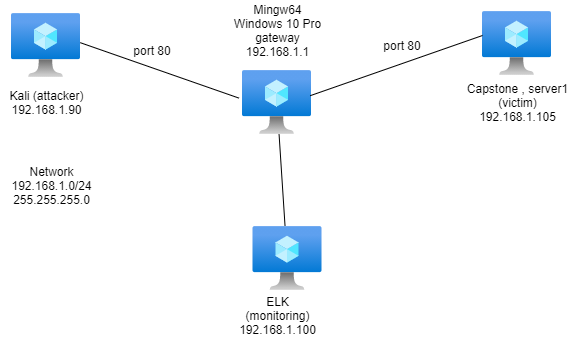

The diagram above was exported from draw.io. Its source (the exported page's mxGraphModel, read from the mxfile embedded in the PNG):
<mxGraphModel dx="1038" dy="491" grid="1" gridSize="10" guides="1" tooltips="1" connect="1" arrows="1" fold="1" page="1" pageScale="1" pageWidth="850" pageHeight="1100" math="0" shadow="0">
  <root>
    <mxCell id="0" />
    <mxCell id="1" parent="0" />
    <mxCell id="aXnEYXTgNUwO8_jYY0J0-1" value="" style="aspect=fixed;html=1;points=[];align=center;image;fontSize=12;image=img/lib/azure2/compute/Virtual_Machine.svg;" vertex="1" parent="1">
      <mxGeometry x="169" y="53" width="69" height="64" as="geometry" />
    </mxCell>
    <mxCell id="aXnEYXTgNUwO8_jYY0J0-2" value="" style="aspect=fixed;html=1;points=[];align=center;image;fontSize=12;image=img/lib/azure2/compute/Virtual_Machine.svg;" vertex="1" parent="1">
      <mxGeometry x="640" y="51" width="69" height="64" as="geometry" />
    </mxCell>
    <mxCell id="aXnEYXTgNUwO8_jYY0J0-3" value="" style="aspect=fixed;html=1;points=[];align=center;image;fontSize=12;image=img/lib/azure2/compute/Virtual_Machine.svg;" vertex="1" parent="1">
      <mxGeometry x="400" y="110" width="69" height="64" as="geometry" />
    </mxCell>
    <mxCell id="aXnEYXTgNUwO8_jYY0J0-4" value="" style="aspect=fixed;html=1;points=[];align=center;image;fontSize=12;image=img/lib/azure2/compute/Virtual_Machine.svg;" vertex="1" parent="1">
      <mxGeometry x="410.5" y="266" width="69" height="64" as="geometry" />
    </mxCell>
    <mxCell id="aXnEYXTgNUwO8_jYY0J0-8" value="" style="endArrow=none;html=1;exitX=0.464;exitY=-0.012;exitDx=0;exitDy=0;exitPerimeter=0;" edge="1" parent="1" source="aXnEYXTgNUwO8_jYY0J0-4" target="aXnEYXTgNUwO8_jYY0J0-3">
      <mxGeometry width="50" height="50" relative="1" as="geometry">
        <mxPoint x="400" y="280" as="sourcePoint" />
        <mxPoint x="443" y="170" as="targetPoint" />
      </mxGeometry>
    </mxCell>
    <mxCell id="aXnEYXTgNUwO8_jYY0J0-9" value="" style="endArrow=none;html=1;entryX=0;entryY=0.375;entryDx=0;entryDy=0;entryPerimeter=0;exitX=0.98;exitY=0.394;exitDx=0;exitDy=0;exitPerimeter=0;" edge="1" parent="1" source="aXnEYXTgNUwO8_jYY0J0-3" target="aXnEYXTgNUwO8_jYY0J0-2">
      <mxGeometry width="50" height="50" relative="1" as="geometry">
        <mxPoint x="400" y="280" as="sourcePoint" />
        <mxPoint x="450" y="230" as="targetPoint" />
      </mxGeometry>
    </mxCell>
    <mxCell id="aXnEYXTgNUwO8_jYY0J0-10" value="" style="endArrow=none;html=1;exitX=0.997;exitY=0.456;exitDx=0;exitDy=0;exitPerimeter=0;entryX=-0.052;entryY=0.431;entryDx=0;entryDy=0;entryPerimeter=0;" edge="1" parent="1" source="aXnEYXTgNUwO8_jYY0J0-1" target="aXnEYXTgNUwO8_jYY0J0-3">
      <mxGeometry width="50" height="50" relative="1" as="geometry">
        <mxPoint x="400" y="280" as="sourcePoint" />
        <mxPoint x="450" y="230" as="targetPoint" />
      </mxGeometry>
    </mxCell>
    <mxCell id="aXnEYXTgNUwO8_jYY0J0-11" value="Capstone , server1&lt;br&gt;(victim)&lt;br&gt;192.168.1.105" style="text;html=1;resizable=0;autosize=1;align=center;verticalAlign=middle;points=[];fillColor=none;strokeColor=none;rounded=0;" vertex="1" parent="1">
      <mxGeometry x="614.5" y="117" width="120" height="50" as="geometry" />
    </mxCell>
    <mxCell id="aXnEYXTgNUwO8_jYY0J0-12" value="ELK&lt;br&gt;(monitoring)&lt;br&gt;192.168.1.100" style="text;html=1;resizable=0;autosize=1;align=center;verticalAlign=middle;points=[];fillColor=none;strokeColor=none;rounded=0;" vertex="1" parent="1">
      <mxGeometry x="389.5" y="330" width="90" height="50" as="geometry" />
    </mxCell>
    <mxCell id="aXnEYXTgNUwO8_jYY0J0-13" value="Kali (attacker)&lt;br&gt;192.168.1.90" style="text;html=1;resizable=0;autosize=1;align=center;verticalAlign=middle;points=[];fillColor=none;strokeColor=none;rounded=0;" vertex="1" parent="1">
      <mxGeometry x="158.5" y="127" width="90" height="30" as="geometry" />
    </mxCell>
    <mxCell id="aXnEYXTgNUwO8_jYY0J0-14" value="Mingw64&lt;br&gt;Windows 10 Pro&lt;br&gt;gateway&lt;br&gt;192.168.1.1" style="text;html=1;resizable=0;autosize=1;align=center;verticalAlign=middle;points=[];fillColor=none;strokeColor=none;rounded=0;" vertex="1" parent="1">
      <mxGeometry x="384.5" y="40" width="100" height="60" as="geometry" />
    </mxCell>
    <mxCell id="aXnEYXTgNUwO8_jYY0J0-15" value="Network&lt;br&gt;192.168.1.0/24&lt;br&gt;255.255.255.0" style="text;html=1;resizable=0;autosize=1;align=center;verticalAlign=middle;points=[];fillColor=none;strokeColor=none;rounded=0;" vertex="1" parent="1">
      <mxGeometry x="158.5" y="200" width="100" height="50" as="geometry" />
    </mxCell>
    <mxCell id="aXnEYXTgNUwO8_jYY0J0-17" value="port 80" style="text;html=1;strokeColor=none;fillColor=none;align=center;verticalAlign=middle;whiteSpace=wrap;rounded=0;" vertex="1" parent="1">
      <mxGeometry x="290" y="80" width="40" height="20" as="geometry" />
    </mxCell>
    <mxCell id="aXnEYXTgNUwO8_jYY0J0-18" value="port 80" style="text;html=1;strokeColor=none;fillColor=none;align=center;verticalAlign=middle;whiteSpace=wrap;rounded=0;" vertex="1" parent="1">
      <mxGeometry x="540" y="75" width="40" height="20" as="geometry" />
    </mxCell>
  </root>
</mxGraphModel>